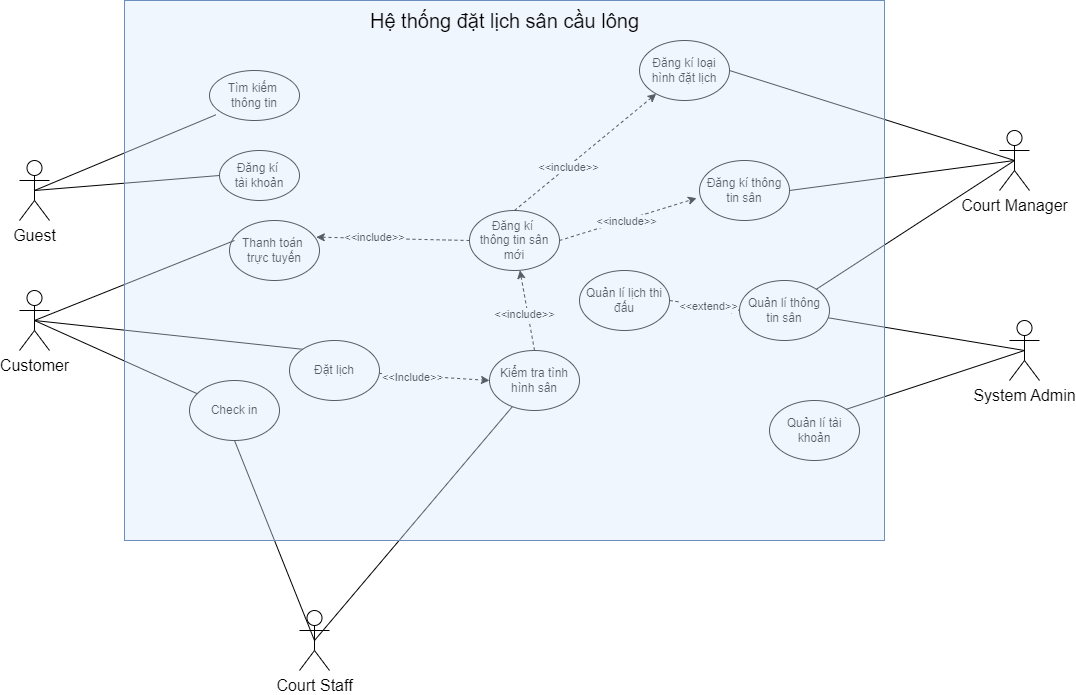

The diagram above was exported from draw.io. Its source (the exported page's mxGraphModel, read from the mxfile embedded in the PNG):
<mxGraphModel dx="1434" dy="1839" grid="1" gridSize="10" guides="1" tooltips="1" connect="1" arrows="1" fold="1" page="1" pageScale="1" pageWidth="850" pageHeight="1100" math="0" shadow="0">
  <root>
    <mxCell id="0" />
    <mxCell id="1" parent="0" />
    <mxCell id="kn4S0u2RXqxWmxpWfYYn-1" style="edgeStyle=none;rounded=0;orthogonalLoop=1;jettySize=auto;html=1;exitX=0.5;exitY=0.5;exitDx=0;exitDy=0;exitPerimeter=0;entryX=0;entryY=0.5;entryDx=0;entryDy=0;endArrow=none;endFill=0;" parent="1" source="kn4S0u2RXqxWmxpWfYYn-2" target="kn4S0u2RXqxWmxpWfYYn-15" edge="1">
      <mxGeometry relative="1" as="geometry" />
    </mxCell>
    <mxCell id="kn4S0u2RXqxWmxpWfYYn-2" value="&lt;span style=&quot;font-size:12.0pt;line-height:107%;&lt;br/&gt;font-family:&amp;quot;Times New Roman&amp;quot;,serif;mso-fareast-font-family:Aptos;mso-fareast-theme-font:&lt;br/&gt;minor-latin;mso-ansi-language:EN-US;mso-fareast-language:EN-US;mso-bidi-language:&lt;br/&gt;AR-SA&quot;&gt;Guest&lt;/span&gt;" style="shape=umlActor;verticalLabelPosition=bottom;verticalAlign=top;outlineConnect=0;html=1;container=0;" parent="1" vertex="1">
      <mxGeometry x="130" y="10" width="30" height="60" as="geometry" />
    </mxCell>
    <mxCell id="kn4S0u2RXqxWmxpWfYYn-3" style="edgeStyle=none;rounded=0;orthogonalLoop=1;jettySize=auto;html=1;exitX=0.5;exitY=0.5;exitDx=0;exitDy=0;exitPerimeter=0;entryX=0;entryY=0;entryDx=0;entryDy=0;endArrow=none;endFill=0;" parent="1" source="kn4S0u2RXqxWmxpWfYYn-5" target="kn4S0u2RXqxWmxpWfYYn-19" edge="1">
      <mxGeometry relative="1" as="geometry" />
    </mxCell>
    <mxCell id="kn4S0u2RXqxWmxpWfYYn-4" style="edgeStyle=none;rounded=0;orthogonalLoop=1;jettySize=auto;html=1;exitX=0.5;exitY=0.5;exitDx=0;exitDy=0;exitPerimeter=0;endArrow=none;endFill=0;" parent="1" source="kn4S0u2RXqxWmxpWfYYn-5" target="kn4S0u2RXqxWmxpWfYYn-16" edge="1">
      <mxGeometry relative="1" as="geometry" />
    </mxCell>
    <mxCell id="kn4S0u2RXqxWmxpWfYYn-5" value="&lt;span style=&quot;font-size:12.0pt;line-height:107%;&lt;br/&gt;font-family:&amp;quot;Times New Roman&amp;quot;,serif;mso-fareast-font-family:Aptos;mso-fareast-theme-font:&lt;br/&gt;minor-latin;mso-ansi-language:EN-US;mso-fareast-language:EN-US;mso-bidi-language:&lt;br/&gt;AR-SA&quot;&gt;Customer&lt;/span&gt;&lt;br&gt;&lt;br&gt;&lt;div&gt;&lt;br/&gt;&lt;/div&gt;" style="shape=umlActor;verticalLabelPosition=bottom;verticalAlign=top;outlineConnect=0;html=1;container=0;" parent="1" vertex="1">
      <mxGeometry x="130" y="140" width="30" height="60" as="geometry" />
    </mxCell>
    <mxCell id="kn4S0u2RXqxWmxpWfYYn-6" style="edgeStyle=none;rounded=0;orthogonalLoop=1;jettySize=auto;html=1;exitX=0.5;exitY=0.5;exitDx=0;exitDy=0;exitPerimeter=0;entryX=1;entryY=0;entryDx=0;entryDy=0;endArrow=none;endFill=0;" parent="1" source="kn4S0u2RXqxWmxpWfYYn-9" target="kn4S0u2RXqxWmxpWfYYn-28" edge="1">
      <mxGeometry relative="1" as="geometry" />
    </mxCell>
    <mxCell id="kn4S0u2RXqxWmxpWfYYn-7" style="edgeStyle=none;rounded=0;orthogonalLoop=1;jettySize=auto;html=1;exitX=0.5;exitY=0.5;exitDx=0;exitDy=0;exitPerimeter=0;entryX=1;entryY=0.5;entryDx=0;entryDy=0;endArrow=none;endFill=0;" parent="1" source="kn4S0u2RXqxWmxpWfYYn-9" target="kn4S0u2RXqxWmxpWfYYn-22" edge="1">
      <mxGeometry relative="1" as="geometry" />
    </mxCell>
    <mxCell id="kn4S0u2RXqxWmxpWfYYn-8" style="edgeStyle=none;rounded=0;orthogonalLoop=1;jettySize=auto;html=1;exitX=0.5;exitY=0.5;exitDx=0;exitDy=0;exitPerimeter=0;entryX=1;entryY=0.5;entryDx=0;entryDy=0;endArrow=none;endFill=0;" parent="1" source="kn4S0u2RXqxWmxpWfYYn-9" target="kn4S0u2RXqxWmxpWfYYn-21" edge="1">
      <mxGeometry relative="1" as="geometry" />
    </mxCell>
    <mxCell id="kn4S0u2RXqxWmxpWfYYn-9" value="&lt;span style=&quot;font-size:12.0pt;line-height:107%;&lt;br/&gt;font-family:&amp;quot;Times New Roman&amp;quot;,serif;mso-fareast-font-family:Aptos;mso-fareast-theme-font:&lt;br/&gt;minor-latin;mso-ansi-language:EN-US;mso-fareast-language:EN-US;mso-bidi-language:&lt;br/&gt;AR-SA&quot;&gt;Court Manager&lt;/span&gt;" style="shape=umlActor;verticalLabelPosition=bottom;verticalAlign=top;outlineConnect=0;html=1;container=0;" parent="1" vertex="1">
      <mxGeometry x="1110" y="-20" width="30" height="60" as="geometry" />
    </mxCell>
    <mxCell id="kn4S0u2RXqxWmxpWfYYn-10" style="edgeStyle=none;rounded=0;orthogonalLoop=1;jettySize=auto;html=1;exitX=0.5;exitY=0.5;exitDx=0;exitDy=0;exitPerimeter=0;endArrow=none;endFill=0;" parent="1" source="kn4S0u2RXqxWmxpWfYYn-11" target="kn4S0u2RXqxWmxpWfYYn-26" edge="1">
      <mxGeometry relative="1" as="geometry" />
    </mxCell>
    <mxCell id="kn4S0u2RXqxWmxpWfYYn-11" value="&lt;span style=&quot;font-size:12.0pt;line-height:107%;&lt;br/&gt;font-family:&amp;quot;Times New Roman&amp;quot;,serif;mso-fareast-font-family:Aptos;mso-fareast-theme-font:&lt;br/&gt;minor-latin;mso-ansi-language:EN-US;mso-fareast-language:EN-US;mso-bidi-language:&lt;br/&gt;AR-SA&quot;&gt;Court Staff&lt;/span&gt;" style="shape=umlActor;verticalLabelPosition=bottom;verticalAlign=top;outlineConnect=0;html=1;container=0;" parent="1" vertex="1">
      <mxGeometry x="410" y="460" width="30" height="60" as="geometry" />
    </mxCell>
    <mxCell id="kn4S0u2RXqxWmxpWfYYn-12" style="edgeStyle=none;rounded=0;orthogonalLoop=1;jettySize=auto;html=1;exitX=0.5;exitY=0.5;exitDx=0;exitDy=0;exitPerimeter=0;endArrow=none;endFill=0;" parent="1" source="kn4S0u2RXqxWmxpWfYYn-13" target="kn4S0u2RXqxWmxpWfYYn-28" edge="1">
      <mxGeometry relative="1" as="geometry" />
    </mxCell>
    <mxCell id="kn4S0u2RXqxWmxpWfYYn-13" value="&lt;span style=&quot;font-size:12.0pt;line-height:107%;&lt;br/&gt;font-family:&amp;quot;Times New Roman&amp;quot;,serif;mso-fareast-font-family:Aptos;mso-fareast-theme-font:&lt;br/&gt;minor-latin;mso-ansi-language:EN-US;mso-fareast-language:EN-US;mso-bidi-language:&lt;br/&gt;AR-SA&quot;&gt;System Admin&lt;/span&gt;" style="shape=umlActor;verticalLabelPosition=bottom;verticalAlign=top;outlineConnect=0;html=1;container=0;" parent="1" vertex="1">
      <mxGeometry x="1120" y="170" width="30" height="60" as="geometry" />
    </mxCell>
    <mxCell id="kn4S0u2RXqxWmxpWfYYn-14" value="Tìm kiếm&amp;nbsp;&lt;div&gt;thông tin&lt;/div&gt;" style="ellipse;whiteSpace=wrap;html=1;" parent="1" vertex="1">
      <mxGeometry x="320" y="-80" width="90" height="50" as="geometry" />
    </mxCell>
    <mxCell id="kn4S0u2RXqxWmxpWfYYn-15" value="Đăng kí&amp;nbsp;&lt;div&gt;tài khoản&lt;/div&gt;" style="ellipse;whiteSpace=wrap;html=1;" parent="1" vertex="1">
      <mxGeometry x="330" width="80" height="50" as="geometry" />
    </mxCell>
    <mxCell id="kn4S0u2RXqxWmxpWfYYn-16" value="Check in" style="ellipse;whiteSpace=wrap;html=1;" parent="1" vertex="1">
      <mxGeometry x="300" y="230" width="90" height="60" as="geometry" />
    </mxCell>
    <mxCell id="kn4S0u2RXqxWmxpWfYYn-17" style="edgeStyle=none;rounded=0;orthogonalLoop=1;jettySize=auto;html=1;entryX=0;entryY=0.5;entryDx=0;entryDy=0;dashed=1;" parent="1" source="kn4S0u2RXqxWmxpWfYYn-19" target="kn4S0u2RXqxWmxpWfYYn-26" edge="1">
      <mxGeometry relative="1" as="geometry" />
    </mxCell>
    <mxCell id="kn4S0u2RXqxWmxpWfYYn-18" value="&amp;lt;&amp;lt;Include&amp;gt;&amp;gt;" style="edgeLabel;html=1;align=center;verticalAlign=middle;resizable=0;points=[];" parent="kn4S0u2RXqxWmxpWfYYn-17" connectable="0" vertex="1">
      <mxGeometry x="-0.3973" y="-1" relative="1" as="geometry">
        <mxPoint as="offset" />
      </mxGeometry>
    </mxCell>
    <mxCell id="kn4S0u2RXqxWmxpWfYYn-19" value="Đặt lịch" style="ellipse;whiteSpace=wrap;html=1;" parent="1" vertex="1">
      <mxGeometry x="400" y="190" width="90" height="60" as="geometry" />
    </mxCell>
    <mxCell id="kn4S0u2RXqxWmxpWfYYn-20" value="Thanh toán&amp;nbsp;&lt;div&gt;trực tuyến&lt;/div&gt;" style="ellipse;whiteSpace=wrap;html=1;" parent="1" vertex="1">
      <mxGeometry x="340" y="70" width="90" height="60" as="geometry" />
    </mxCell>
    <mxCell id="kn4S0u2RXqxWmxpWfYYn-21" value="Đăng kí thông tin sân" style="ellipse;whiteSpace=wrap;html=1;" parent="1" vertex="1">
      <mxGeometry x="810" y="10" width="90" height="60" as="geometry" />
    </mxCell>
    <mxCell id="kn4S0u2RXqxWmxpWfYYn-22" value="Đăng kí loại hình đặt lịch" style="ellipse;whiteSpace=wrap;html=1;" parent="1" vertex="1">
      <mxGeometry x="750" y="-110" width="90" height="60" as="geometry" />
    </mxCell>
    <mxCell id="kn4S0u2RXqxWmxpWfYYn-23" style="edgeStyle=none;rounded=0;orthogonalLoop=1;jettySize=auto;html=1;exitX=1;exitY=0.5;exitDx=0;exitDy=0;entryX=0;entryY=0.5;entryDx=0;entryDy=0;dashed=1;" parent="1" source="kn4S0u2RXqxWmxpWfYYn-25" target="kn4S0u2RXqxWmxpWfYYn-28" edge="1">
      <mxGeometry relative="1" as="geometry" />
    </mxCell>
    <mxCell id="kn4S0u2RXqxWmxpWfYYn-24" value="&amp;lt;&amp;lt;extend&amp;gt;&amp;gt;" style="edgeLabel;html=1;align=center;verticalAlign=middle;resizable=0;points=[];" parent="kn4S0u2RXqxWmxpWfYYn-23" connectable="0" vertex="1">
      <mxGeometry x="0.096" relative="1" as="geometry">
        <mxPoint as="offset" />
      </mxGeometry>
    </mxCell>
    <mxCell id="kn4S0u2RXqxWmxpWfYYn-25" value="Quản lí lịch thi đấu" style="ellipse;whiteSpace=wrap;html=1;" parent="1" vertex="1">
      <mxGeometry x="690" y="120" width="90" height="60" as="geometry" />
    </mxCell>
    <mxCell id="kn4S0u2RXqxWmxpWfYYn-26" value="Kiểm tra tình hình sân" style="ellipse;whiteSpace=wrap;html=1;" parent="1" vertex="1">
      <mxGeometry x="600" y="200" width="90" height="60" as="geometry" />
    </mxCell>
    <mxCell id="kn4S0u2RXqxWmxpWfYYn-27" value="Quản lí tài khoản" style="ellipse;whiteSpace=wrap;html=1;" parent="1" vertex="1">
      <mxGeometry x="880" y="250" width="90" height="60" as="geometry" />
    </mxCell>
    <mxCell id="kn4S0u2RXqxWmxpWfYYn-28" value="Quản lí thông tin sân" style="ellipse;whiteSpace=wrap;html=1;" parent="1" vertex="1">
      <mxGeometry x="850" y="130" width="90" height="60" as="geometry" />
    </mxCell>
    <mxCell id="kn4S0u2RXqxWmxpWfYYn-29" style="edgeStyle=none;rounded=0;orthogonalLoop=1;jettySize=auto;html=1;exitX=1;exitY=0.5;exitDx=0;exitDy=0;entryX=-0.033;entryY=0.628;entryDx=0;entryDy=0;dashed=1;entryPerimeter=0;" parent="1" source="kn4S0u2RXqxWmxpWfYYn-33" target="kn4S0u2RXqxWmxpWfYYn-21" edge="1">
      <mxGeometry relative="1" as="geometry" />
    </mxCell>
    <mxCell id="kn4S0u2RXqxWmxpWfYYn-30" value="&amp;lt;&amp;lt;include&amp;gt;&amp;gt;" style="edgeLabel;html=1;align=center;verticalAlign=middle;resizable=0;points=[];" parent="kn4S0u2RXqxWmxpWfYYn-29" connectable="0" vertex="1">
      <mxGeometry x="-0.0349" y="-1" relative="1" as="geometry">
        <mxPoint as="offset" />
      </mxGeometry>
    </mxCell>
    <mxCell id="kn4S0u2RXqxWmxpWfYYn-31" style="edgeStyle=none;rounded=0;orthogonalLoop=1;jettySize=auto;html=1;exitX=0.5;exitY=0;exitDx=0;exitDy=0;dashed=1;" parent="1" source="kn4S0u2RXqxWmxpWfYYn-33" target="kn4S0u2RXqxWmxpWfYYn-22" edge="1">
      <mxGeometry relative="1" as="geometry" />
    </mxCell>
    <mxCell id="kn4S0u2RXqxWmxpWfYYn-32" value="&amp;lt;&amp;lt;include&amp;gt;&amp;gt;" style="edgeLabel;html=1;align=center;verticalAlign=middle;resizable=0;points=[];" parent="kn4S0u2RXqxWmxpWfYYn-31" connectable="0" vertex="1">
      <mxGeometry x="-0.2432" relative="1" as="geometry">
        <mxPoint as="offset" />
      </mxGeometry>
    </mxCell>
    <mxCell id="kn4S0u2RXqxWmxpWfYYn-33" value="Đăng kí&amp;nbsp;&lt;div&gt;thông tin sân mới&lt;/div&gt;" style="ellipse;whiteSpace=wrap;html=1;" parent="1" vertex="1">
      <mxGeometry x="580" y="60" width="90" height="60" as="geometry" />
    </mxCell>
    <mxCell id="kn4S0u2RXqxWmxpWfYYn-34" style="edgeStyle=none;rounded=0;orthogonalLoop=1;jettySize=auto;html=1;exitX=0.5;exitY=0.5;exitDx=0;exitDy=0;exitPerimeter=0;entryX=0.056;entryY=0.333;entryDx=0;entryDy=0;entryPerimeter=0;endArrow=none;endFill=0;" parent="1" source="kn4S0u2RXqxWmxpWfYYn-5" target="kn4S0u2RXqxWmxpWfYYn-20" edge="1">
      <mxGeometry relative="1" as="geometry" />
    </mxCell>
    <mxCell id="kn4S0u2RXqxWmxpWfYYn-35" style="edgeStyle=none;rounded=0;orthogonalLoop=1;jettySize=auto;html=1;exitX=1;exitY=0.5;exitDx=0;exitDy=0;" parent="1" source="kn4S0u2RXqxWmxpWfYYn-20" target="kn4S0u2RXqxWmxpWfYYn-20" edge="1">
      <mxGeometry relative="1" as="geometry" />
    </mxCell>
    <mxCell id="kn4S0u2RXqxWmxpWfYYn-36" style="edgeStyle=none;rounded=0;orthogonalLoop=1;jettySize=auto;html=1;exitX=0.5;exitY=0;exitDx=0;exitDy=0;dashed=1;" parent="1" source="kn4S0u2RXqxWmxpWfYYn-26" target="kn4S0u2RXqxWmxpWfYYn-33" edge="1">
      <mxGeometry relative="1" as="geometry" />
    </mxCell>
    <mxCell id="kn4S0u2RXqxWmxpWfYYn-37" value="&amp;lt;&amp;lt;include&amp;gt;&amp;gt;" style="edgeLabel;html=1;align=center;verticalAlign=middle;resizable=0;points=[];" parent="kn4S0u2RXqxWmxpWfYYn-36" connectable="0" vertex="1">
      <mxGeometry x="-0.0716" y="4" relative="1" as="geometry">
        <mxPoint as="offset" />
      </mxGeometry>
    </mxCell>
    <mxCell id="kn4S0u2RXqxWmxpWfYYn-38" style="edgeStyle=none;rounded=0;orthogonalLoop=1;jettySize=auto;html=1;exitX=0;exitY=0.5;exitDx=0;exitDy=0;entryX=0.964;entryY=0.277;entryDx=0;entryDy=0;entryPerimeter=0;dashed=1;" parent="1" source="kn4S0u2RXqxWmxpWfYYn-33" target="kn4S0u2RXqxWmxpWfYYn-20" edge="1">
      <mxGeometry relative="1" as="geometry" />
    </mxCell>
    <mxCell id="kn4S0u2RXqxWmxpWfYYn-39" value="&amp;lt;&amp;lt;include&amp;gt;&amp;gt;" style="edgeLabel;html=1;align=center;verticalAlign=middle;resizable=0;points=[];" parent="kn4S0u2RXqxWmxpWfYYn-38" connectable="0" vertex="1">
      <mxGeometry x="0.2578" y="-1" relative="1" as="geometry">
        <mxPoint as="offset" />
      </mxGeometry>
    </mxCell>
    <mxCell id="kn4S0u2RXqxWmxpWfYYn-40" style="edgeStyle=none;rounded=0;orthogonalLoop=1;jettySize=auto;html=1;exitX=0.5;exitY=0.5;exitDx=0;exitDy=0;exitPerimeter=0;entryX=0.5;entryY=1;entryDx=0;entryDy=0;endArrow=none;endFill=0;" parent="1" source="kn4S0u2RXqxWmxpWfYYn-11" target="kn4S0u2RXqxWmxpWfYYn-16" edge="1">
      <mxGeometry relative="1" as="geometry" />
    </mxCell>
    <mxCell id="kn4S0u2RXqxWmxpWfYYn-41" style="edgeStyle=none;rounded=0;orthogonalLoop=1;jettySize=auto;html=1;exitX=0.5;exitY=0.5;exitDx=0;exitDy=0;exitPerimeter=0;entryX=0.07;entryY=0.887;entryDx=0;entryDy=0;entryPerimeter=0;endArrow=none;endFill=0;" parent="1" source="kn4S0u2RXqxWmxpWfYYn-2" target="kn4S0u2RXqxWmxpWfYYn-14" edge="1">
      <mxGeometry relative="1" as="geometry" />
    </mxCell>
    <mxCell id="kn4S0u2RXqxWmxpWfYYn-42" style="edgeStyle=none;rounded=0;orthogonalLoop=1;jettySize=auto;html=1;exitX=0.5;exitY=0.5;exitDx=0;exitDy=0;exitPerimeter=0;entryX=1;entryY=0;entryDx=0;entryDy=0;endArrow=none;endFill=0;" parent="1" source="kn4S0u2RXqxWmxpWfYYn-13" target="kn4S0u2RXqxWmxpWfYYn-27" edge="1">
      <mxGeometry relative="1" as="geometry" />
    </mxCell>
    <mxCell id="kn4S0u2RXqxWmxpWfYYn-43" value="" style="rounded=0;whiteSpace=wrap;html=1;fillOpacity=40;fillColor=#dae8fc;strokeColor=#6c8ebf;strokeOpacity=100;" parent="1" vertex="1">
      <mxGeometry x="235" y="-150" width="760" height="540" as="geometry" />
    </mxCell>
    <mxCell id="kn4S0u2RXqxWmxpWfYYn-44" value="&lt;font style=&quot;font-size: 20px;&quot;&gt;Hệ thống đặt lịch sân cầu lông&lt;/font&gt;" style="text;html=1;align=center;verticalAlign=middle;resizable=0;points=[];autosize=1;strokeColor=none;fillColor=none;" parent="1" vertex="1">
      <mxGeometry x="470" y="-150" width="290" height="40" as="geometry" />
    </mxCell>
  </root>
</mxGraphModel>